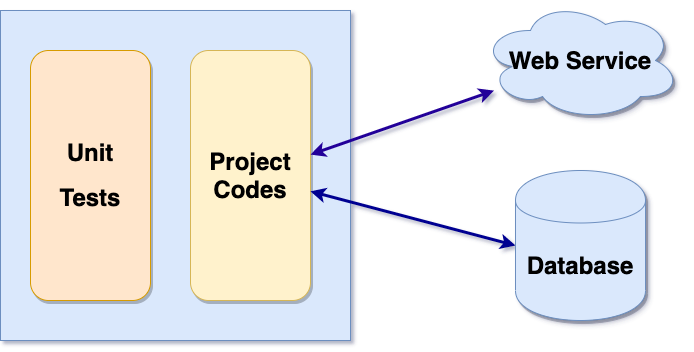

The diagram above was exported from draw.io. Its source (the exported page's mxGraphModel, read from the mxfile embedded in the PNG):
<mxGraphModel dx="932" dy="689" grid="1" gridSize="10" guides="1" tooltips="1" connect="1" arrows="1" fold="1" page="1" pageScale="1" pageWidth="850" pageHeight="1100" math="0" shadow="1">
  <root>
    <mxCell id="0" />
    <mxCell id="1" parent="0" />
    <mxCell id="--UcbUGgUzKi8MVcwghR-1" value="" style="rounded=0;whiteSpace=wrap;html=1;fillColor=#dae8fc;strokeColor=#6c8ebf;" parent="1" vertex="1">
      <mxGeometry x="90" y="210" width="350" height="330" as="geometry" />
    </mxCell>
    <mxCell id="--UcbUGgUzKi8MVcwghR-2" value="&lt;h1&gt;Unit&lt;/h1&gt;&lt;h1&gt;Tests&lt;/h1&gt;" style="rounded=1;whiteSpace=wrap;html=1;fillColor=#ffe6cc;strokeColor=#d79b00;shadow=1;comic=0;" parent="1" vertex="1">
      <mxGeometry x="120" y="250" width="120" height="250" as="geometry" />
    </mxCell>
    <mxCell id="--UcbUGgUzKi8MVcwghR-3" value="&lt;h1&gt;Project&lt;br&gt;Codes&lt;/h1&gt;" style="rounded=1;whiteSpace=wrap;html=1;fillColor=#fff2cc;strokeColor=#d6b656;shadow=1;" parent="1" vertex="1">
      <mxGeometry x="280" y="250" width="120" height="250" as="geometry" />
    </mxCell>
    <mxCell id="--UcbUGgUzKi8MVcwghR-8" style="edgeStyle=none;rounded=0;orthogonalLoop=1;jettySize=auto;html=1;startArrow=classic;startFill=1;strokeColor=#000091;strokeWidth=3;exitX=0;exitY=0.5;exitDx=0;exitDy=0;" parent="1" source="--UcbUGgUzKi8MVcwghR-5" target="--UcbUGgUzKi8MVcwghR-3" edge="1">
      <mxGeometry relative="1" as="geometry" />
    </mxCell>
    <mxCell id="--UcbUGgUzKi8MVcwghR-5" value="&lt;h1&gt;Database&lt;/h1&gt;" style="shape=cylinder;whiteSpace=wrap;html=1;boundedLbl=1;backgroundOutline=1;shadow=1;comic=0;fillColor=#dae8fc;strokeColor=#6c8ebf;" parent="1" vertex="1">
      <mxGeometry x="605" y="370" width="130" height="150" as="geometry" />
    </mxCell>
    <mxCell id="--UcbUGgUzKi8MVcwghR-7" style="rounded=0;orthogonalLoop=1;jettySize=auto;html=1;startArrow=classic;startFill=1;strokeWidth=3;strokeColor=#240099;" parent="1" source="--UcbUGgUzKi8MVcwghR-6" target="--UcbUGgUzKi8MVcwghR-3" edge="1">
      <mxGeometry relative="1" as="geometry" />
    </mxCell>
    <mxCell id="--UcbUGgUzKi8MVcwghR-6" value="&lt;h1&gt;Web Service&lt;/h1&gt;" style="ellipse;shape=cloud;whiteSpace=wrap;html=1;shadow=1;comic=0;fillColor=#dae8fc;strokeColor=#6c8ebf;" parent="1" vertex="1">
      <mxGeometry x="570" y="200" width="200" height="120" as="geometry" />
    </mxCell>
  </root>
</mxGraphModel>